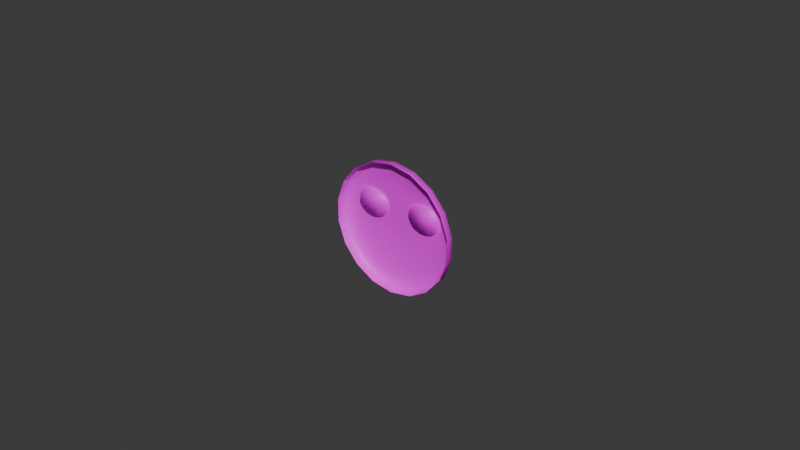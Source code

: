 # Source: Emily_Face.blend  (saved by Blender 5.1.29; exported with 4.5.12 LTS)
import bpy
from mathutils import Matrix  # noqa: F401  (used for matrix-valued properties, if any)

bpy.ops.wm.read_factory_settings(use_empty=True)
scene = bpy.context.scene
scene.name = 'Scene'

# ---- collections
col_collection = bpy.data.collections.new('Collection'); scene.collection.children.link(col_collection)

# ---- images (referenced by path relative to the original .blend; pixels are not part of the script)
import os
ASSET_DIR = os.environ.get("B2B_ASSET_DIR", "")  # directory of the original .blend (textures are referenced by path, not embedded)
HERE = os.path.dirname(os.path.abspath(__file__))  # packed textures are extracted next to this script under _unpacked/

def load_image(name, relpath, width, height, colorspace="sRGB"):
    """Load a texture the original file referenced (path relative to the .blend, or extracted next to this script)."""
    p = next((c for c in (os.path.join(HERE, relpath), os.path.join(ASSET_DIR, relpath)) if relpath and os.path.exists(c)), "")
    if p:
        img = bpy.data.images.load(p, check_existing=True)
        img.name = name
    else:  # same state as the original file: an image datablock whose file is absent (Cycles renders it pink)
        img = bpy.data.images.new(name, width, height)
        img.source = "FILE"
        img.filepath = "//" + (relpath or name)
    img.colorspace_settings.name = colorspace
    return img
img_thomas_happy_png_002 = load_image('Thomas happy.png.002', 'Thomas happy.png', 1024, 1024, 'sRGB')

# ---- materials (node trees are filled in below, after node groups)
mat_face_2_001 = bpy.data.materials.new('face 2.001')

# ---- material node trees
mat_face_2_001.use_nodes = True; mat_face_2_001.node_tree.nodes.clear()
_N = mat_face_2_001.node_tree.nodes; _L = mat_face_2_001.node_tree.links
n0 = _N.new('ShaderNodeOutputMaterial'); n0.name = 'Material Output'; n0.location = (200, 100)
n1 = _N.new('ShaderNodeBsdfPrincipled'); n1.name = 'Principled BSDF'; n1.location = (-200, 100)
n2 = _N.new('ShaderNodeTexImage'); n2.name = 'Image Texture'; n2.location = (-490, 80)
n2.image = img_thomas_happy_png_002
_L.new(n1.outputs[0], n0.inputs[0])
_L.new(n2.outputs[0], n1.inputs[0])
n0.is_active_output = True

# ---- world
world_world = bpy.data.worlds.new('World'); scene.world = world_world
world_world.use_nodes = True; world_world.node_tree.nodes.clear()
_N = world_world.node_tree.nodes; _L = world_world.node_tree.links
n0 = _N.new('ShaderNodeOutputWorld'); n0.name = 'World Output'; n0.location = (200, 100)
n1 = _N.new('ShaderNodeBackground'); n1.name = 'Background'; n1.location = (-200, 100)
n1.inputs[0].default_value = (0.05088, 0.05088, 0.05088, 1.0)
_L.new(n1.outputs[0], n0.inputs[0])
n0.is_active_output = True
world_world.color = (0.05088, 0.05088, 0.05088)
world_world.sun_shadow_jitter_overblur = 0.0

# ---- meshes
me_cylinder_004 = bpy.data.meshes.new('Cylinder.004')
me_cylinder_004.from_pydata([(9.579e-10, -0.02407, 0.003791), (9.579e-10, 0.01759, 0.003791), (9.579e-10, 0.01542, 4.192e-05), (9.579e-10, -0.0219, 4.192e-05), (9.579e-10, 0.01759, 0.001496), (9.579e-10, -0.02407, 0.001496), (9.579e-10, 0.01688, 0.0007763), (9.579e-10, -0.02336, 0.0007763), (9.579e-10, 0.003287, 4.192e-05), (9.579e-10, 0.0008913, 4.192e-05), (9.579e-10, 0.005538, 4.192e-05), (9.579e-10, 0.007374, 4.192e-05), (9.579e-10, -0.001361, 4.192e-05), (9.579e-10, -0.003197, 4.192e-05), (9.579e-10, -0.004395, 4.192e-05), (0.007124, 0.01633, 0.003791), (0.01339, 0.01272, 0.003791), (0.01804, 0.007176, 0.003791), (0.02051, 0.0003783, 0.003791), (0.02051, -0.006856, 0.003791), (0.01804, -0.01365, 0.003791), (0.01339, -0.01919, 0.003791), (0.007124, -0.02281, 0.003791), (0.006383, 0.0143, 4.192e-05), (0.012, 0.01106, 4.192e-05), (0.01616, 0.006092, 4.192e-05), (0.01838, 2.339e-06, 4.192e-05), (0.01838, -0.006479, 4.192e-05), (0.01616, -0.01257, 4.192e-05), (0.012, -0.01753, 4.192e-05), (0.006383, -0.02077, 4.192e-05), (0.007124, 0.01633, 0.001496), (0.01339, 0.01272, 0.001496), (0.008773, 0.005878, 0.000635), (0.01804, 0.007176, 0.001496), (0.02051, 0.0003783, 0.001496), (0.02051, -0.006856, 0.001496), (0.01804, -0.01365, 0.001496), (0.005518, 0.004779, 0.000635), (0.01339, -0.01919, 0.001496), (0.007124, -0.02281, 0.001496), (0.004478, -1.983e-05, 0.000635), (0.005423, -0.00141, 0.000635), (0.006712, -0.002242, 0.000635), (0.01293, 0.01217, 0.0007763), (0.006881, 0.01567, 0.0007763), (0.008371, -0.00277, 0.000635), (0.01742, 0.00682, 0.0007763), (0.01981, 0.0002543, 0.0007763), (0.01021, -0.002813, 0.000635), (0.01981, -0.006732, 0.0007763), (0.01214, -0.002347, 0.000635), (0.01742, -0.0133, 0.0007763), (0.01293, -0.01865, 0.0007763), (0.006881, -0.02214, 0.0007763), (0.01365, -0.001201, 0.000635), (0.01439, 0.002819, 0.000635), (0.01365, -0.001201, 4.192e-05), (0.004034, 0.001213, 4.192e-05), (0.006712, -0.002242, 4.192e-05), (0.005423, -0.00141, 4.192e-05), (0.01021, -0.002813, 4.192e-05), (0.01214, -0.002347, 4.192e-05), (0.008371, -0.00277, 4.192e-05), (0.004478, -1.983e-05, 4.192e-05), (0.01411, -0.001467, 4.192e-05), (0.01491, 0.002912, 4.192e-05), (0.01393, 0.004883, 4.192e-05), (0.003508, 0.00112, 4.192e-05), (0.006529, -0.002742, 4.192e-05), (0.005081, -0.001819, 4.192e-05), (0.01039, -0.003314, 4.192e-05), (0.01249, -0.002756, 4.192e-05), (0.008371, -0.003304, 4.192e-05), (0.004015, -0.0002863, 4.192e-05), (0.009212, 0.01513, 0.003791), (0.0113, 0.01392, 0.003791), (0.009212, 0.01513, 0.001496), (0.0113, 0.01392, 0.001496), (0.01091, 0.01334, 0.0007763), (0.008897, 0.0145, 0.0007763), (0.008253, 0.01322, 4.192e-05), (0.01012, 0.01214, 4.192e-05), (0.01494, 0.01087, 0.003791), (0.01649, 0.009023, 0.003791), (0.01494, 0.01087, 0.001496), (0.01649, 0.009023, 0.001496), (0.01443, 0.01039, 0.0007763), (0.01593, 0.008604, 0.0007763), (0.01338, 0.009402, 4.192e-05), (0.01477, 0.007747, 4.192e-05), (0.01026, -0.021, 0.003791), (0.01026, -0.021, 0.001496), (0.009906, -0.0204, 0.0007763), (0.009189, -0.01915, 4.192e-05), (0.004034, 0.001213, 0.000635), (0.004002, 0.002469, 0.000635), (0.00448, 0.003697, 0.000635), (0.007069, 0.005494, 0.000635), (0.01066, 0.005996, 0.000635), (0.01189, 0.005687, 0.000635), (0.01347, 0.004617, 0.000635), (0.01465, 0.0001827, 0.000635), (0.01347, 0.004617, 4.192e-05), (0.01439, 0.002819, 4.192e-05), (0.01465, 0.0001827, 4.192e-05), (0.004002, 0.002469, 4.192e-05), (0.007069, 0.005494, 4.192e-05), (0.005518, 0.004779, 4.192e-05), (0.01066, 0.005996, 4.192e-05), (0.01189, 0.005687, 4.192e-05), (0.008773, 0.005878, 4.192e-05), (0.00448, 0.003697, 4.192e-05), (0.01517, 9.016e-05, 4.192e-05), (0.003476, 0.002561, 4.192e-05), (0.006886, 0.005994, 4.192e-05), (0.005176, 0.005188, 4.192e-05), (0.01084, 0.006496, 4.192e-05), (0.01223, 0.006096, 4.192e-05), (0.008773, 0.006412, 4.192e-05), (0.004017, 0.003964, 4.192e-05)], [], [(18, 19, 36, 35), (19, 20, 37, 36), (20, 21, 39, 37), (91, 22, 40, 92), (1, 15, 31, 4), (76, 16, 32, 78), (22, 0, 5, 40), (84, 17, 34, 86), (17, 18, 35, 34), (80, 45, 31, 77), (87, 44, 32, 85), (48, 47, 34, 35), (50, 48, 35, 36), (52, 50, 36, 37), (53, 52, 37, 39), (93, 53, 39, 92), (45, 6, 4, 31), (7, 54, 40, 5), (3, 30, 54, 7), (23, 2, 6, 45), (94, 29, 53, 93), (29, 28, 52, 53), (28, 27, 50, 52), (27, 26, 48, 50), (26, 25, 47, 48), (89, 24, 44, 87), (81, 23, 45, 80), (58, 106, 96, 95), (64, 58, 95, 41), (60, 64, 41, 42), (43, 59, 60, 42), (46, 63, 59, 43), (49, 61, 63, 46), (51, 62, 61, 49), (55, 57, 62, 51), (102, 105, 57, 55), (56, 104, 105, 102), (98, 33, 99, 100, 101, 56, 102, 55, 51, 49, 46, 43, 42, 41, 95, 96, 97, 38), (104, 66, 113, 105), (105, 113, 65, 57), (57, 65, 72, 62), (62, 72, 71, 61), (61, 71, 73, 63), (63, 73, 69, 59), (58, 68, 114, 106), (59, 69, 70, 60), (60, 70, 74, 64), (64, 74, 68, 58), (9, 8, 114, 68), (10, 120, 114, 8), (10, 11, 116, 120), (12, 9, 68, 74), (12, 74, 70, 13), (13, 70, 69, 14), (30, 3, 14, 69), (23, 116, 11, 2), (24, 82, 79, 44), (82, 81, 80, 79), (44, 79, 78, 32), (79, 80, 77, 78), (15, 75, 77, 31), (75, 76, 78, 77), (25, 90, 88, 47), (90, 89, 87, 88), (47, 88, 86, 34), (88, 87, 85, 86), (16, 83, 85, 32), (83, 84, 86, 85), (90, 25, 66, 67), (25, 26, 113, 66), (26, 27, 65, 113), (28, 72, 65, 27), (28, 29, 71, 72), (30, 94, 93, 54), (54, 93, 92, 40), (21, 91, 92, 39), (73, 71, 29, 94), (94, 30, 69, 73), (23, 81, 115, 116), (82, 119, 115, 81), (112, 97, 96, 106), (108, 38, 97, 112), (98, 38, 108, 107), (33, 98, 107, 111), (99, 33, 111, 109), (100, 99, 109, 110), (101, 100, 110, 103), (56, 101, 103, 104), (82, 24, 117, 119), (89, 118, 117, 24), (104, 103, 67, 66), (103, 110, 118, 67), (110, 109, 117, 118), (109, 111, 119, 117), (111, 107, 115, 119), (89, 90, 67, 118), (107, 108, 116, 115), (108, 112, 120, 116), (112, 106, 114, 120)])
me_cylinder_004.polygons.foreach_set('use_smooth', [True] * 99)
_uv = me_cylinder_004.uv_layers.new(name='UVMap')
_uv.uv.foreach_set('vector', [0.0, 0.5868, 0.0, 0.4132, 0.0, 0.4132, 0.0, 0.5868, 0.0, 0.4132, 0.0603, 0.25, 0.0603, 0.25, 0.0, 0.4132, 0.0603, 0.25, 0.1736, 0.117, 0.1736, 0.117, 0.0603, 0.25, 0.25, 0.07358, 0.3264, 0.03015, 0.3264, 0.03015, 0.25, 0.07358, 0.5, 1.0, 0.3264, 0.9698, 0.3264, 0.9698, 0.5, 1.0, 0.2246, 0.912, 0.1736, 0.883, 0.1736, 0.883, 0.2246, 0.912, 0.3264, 0.03015, 0.5, 0.0, 0.5, 0.0, 0.3264, 0.03015, 0.09808, 0.7943, 0.0603, 0.75, 0.0603, 0.75, 0.09808, 0.7943, 0.0603, 0.75, 0.0, 0.5868, 0.0, 0.5868, 0.0603, 0.75, 0.2831, 0.9258, 0.3323, 0.9538, 0.3264, 0.9698, 0.2755, 0.9409, 0.1483, 0.8271, 0.1848, 0.8699, 0.1736, 0.883, 0.1359, 0.8387, 0.01709, 0.5838, 0.07534, 0.7415, 0.0603, 0.75, 0.0, 0.5868, 0.01709, 0.4162, 0.01709, 0.5838, 0.0, 0.5868, 0.0, 0.4132, 0.07534, 0.2585, 0.01709, 0.4162, 0.0, 0.4132, 0.0603, 0.25, 0.1848, 0.1301, 0.07534, 0.2585, 0.0603, 0.25, 0.1736, 0.117, 0.2585, 0.08815, 0.1848, 0.1301, 0.1736, 0.117, 0.25, 0.07358, 0.3323, 0.9538, 0.5, 0.9829, 0.5, 1.0, 0.3264, 0.9698, 0.5, 0.01709, 0.3323, 0.04621, 0.3264, 0.03015, 0.5, 0.0, 0.5, 0.05204, 0.3444, 0.07905, 0.3323, 0.04621, 0.5, 0.01709, 0.3444, 0.921, 0.5, 0.948, 0.5, 0.9829, 0.3323, 0.9538, 0.276, 0.1179, 0.2076, 0.1568, 0.1848, 0.1301, 0.2585, 0.08815, 0.2076, 0.1568, 0.1061, 0.276, 0.07534, 0.2585, 0.1848, 0.1301, 0.1061, 0.276, 0.05204, 0.4222, 0.01709, 0.4162, 0.07534, 0.2585, 0.05204, 0.4222, 0.05204, 0.5778, 0.01709, 0.5838, 0.01709, 0.4162, 0.05204, 0.5778, 0.1061, 0.724, 0.07534, 0.7415, 0.01709, 0.5838, 0.1738, 0.8034, 0.2076, 0.8432, 0.1848, 0.8699, 0.1483, 0.8271, 0.2988, 0.895, 0.3444, 0.921, 0.3323, 0.9538, 0.2831, 0.9258, 0.4212, 0.6069, 0.4212, 0.6507, 0.4212, 0.6507, 0.4212, 0.6069, 0.4059, 0.5657, 0.4212, 0.6069, 0.4212, 0.6069, 0.4059, 0.5657, 0.3774, 0.5321, 0.4059, 0.5657, 0.4059, 0.5657, 0.3774, 0.5321, 0.3388, 0.5102, 0.3388, 0.5102, 0.3774, 0.5321, 0.3774, 0.5321, 0.295, 0.5026, 0.295, 0.5026, 0.3388, 0.5102, 0.3388, 0.5102, 0.2512, 0.5102, 0.2512, 0.5102, 0.295, 0.5026, 0.295, 0.5026, 0.2127, 0.5321, 0.2127, 0.5321, 0.2512, 0.5102, 0.2512, 0.5102, 0.1841, 0.5657, 0.1841, 0.5657, 0.2127, 0.5321, 0.2127, 0.5321, 0.1689, 0.6069, 0.1689, 0.6069, 0.1841, 0.5657, 0.1841, 0.5657, 0.1689, 0.6507, 0.1689, 0.6507, 0.1689, 0.6069, 0.1689, 0.6069, 0.9795, 0.976, 0.9786, 0.9762, 0.9777, 0.976, 0.9769, 0.9756, 0.9763, 0.9749, 0.976, 0.974, 0.976, 0.9731, 0.9763, 0.9723, 0.9769, 0.9716, 0.9777, 0.9712, 0.9786, 0.971, 0.9795, 0.9712, 0.9803, 0.9716, 0.9808, 0.9723, 0.9811, 0.9731, 0.9811, 0.974, 0.9808, 0.9749, 0.9803, 0.9756, 0.1689, 0.6507, 0.1561, 0.6529, 0.1561, 0.6046, 0.1689, 0.6069, 0.1689, 0.6069, 0.1561, 0.6046, 0.1728, 0.5593, 0.1841, 0.5657, 0.1841, 0.5657, 0.1728, 0.5593, 0.2043, 0.5223, 0.2127, 0.5321, 0.2127, 0.5321, 0.2043, 0.5223, 0.2468, 0.4982, 0.2512, 0.5102, 0.2512, 0.5102, 0.2468, 0.4982, 0.295, 0.4898, 0.295, 0.5026, 0.295, 0.5026, 0.295, 0.4898, 0.3433, 0.4982, 0.3388, 0.5102, 0.4212, 0.6069, 0.434, 0.6046, 0.434, 0.6529, 0.4212, 0.6507, 0.3388, 0.5102, 0.3433, 0.4982, 0.3857, 0.5223, 0.3774, 0.5321, 0.3774, 0.5321, 0.3857, 0.5223, 0.4172, 0.5593, 0.4059, 0.5657, 0.4059, 0.5657, 0.4172, 0.5593, 0.434, 0.6046, 0.4212, 0.6069, 0.5, 0.5991, 0.5, 0.6567, 0.434, 0.6529, 0.434, 0.6046, 0.5, 0.7107, 0.4172, 0.6983, 0.434, 0.6529, 0.5, 0.6567, 0.5, 0.7107, 0.5, 0.7548, 0.3857, 0.7352, 0.4172, 0.6983, 0.5, 0.5451, 0.5, 0.5991, 0.434, 0.6046, 0.4172, 0.5593, 0.5, 0.5451, 0.4172, 0.5593, 0.3857, 0.5223, 0.5, 0.501, 0.5, 0.501, 0.3857, 0.5223, 0.3433, 0.4982, 0.5, 0.4723, 0.3444, 0.07905, 0.5, 0.05204, 0.5, 0.4723, 0.3433, 0.4982, 0.3444, 0.921, 0.3857, 0.7352, 0.5, 0.7548, 0.5, 0.948, 0.2076, 0.8432, 0.2532, 0.8691, 0.234, 0.8979, 0.1848, 0.8699, 0.2532, 0.8691, 0.2988, 0.895, 0.2831, 0.9258, 0.234, 0.8979, 0.1848, 0.8699, 0.234, 0.8979, 0.2246, 0.912, 0.1736, 0.883, 0.234, 0.8979, 0.2831, 0.9258, 0.2755, 0.9409, 0.2246, 0.912, 0.3264, 0.9698, 0.2755, 0.9409, 0.2755, 0.9409, 0.3264, 0.9698, 0.2755, 0.9409, 0.2246, 0.912, 0.2246, 0.912, 0.2755, 0.9409, 0.1061, 0.724, 0.1399, 0.7637, 0.1118, 0.7843, 0.07534, 0.7415, 0.1399, 0.7637, 0.1738, 0.8034, 0.1483, 0.8271, 0.1118, 0.7843, 0.07534, 0.7415, 0.1118, 0.7843, 0.09808, 0.7943, 0.0603, 0.75, 0.1118, 0.7843, 0.1483, 0.8271, 0.1359, 0.8387, 0.09808, 0.7943, 0.1736, 0.883, 0.1359, 0.8387, 0.1359, 0.8387, 0.1736, 0.883, 0.1359, 0.8387, 0.09808, 0.7943, 0.09808, 0.7943, 0.1359, 0.8387, 0.1399, 0.7637, 0.1061, 0.724, 0.1561, 0.6529, 0.1728, 0.6983, 0.1061, 0.724, 0.05204, 0.5778, 0.1561, 0.6046, 0.1561, 0.6529, 0.05204, 0.5778, 0.05204, 0.4222, 0.1728, 0.5593, 0.1561, 0.6046, 0.1061, 0.276, 0.2043, 0.5223, 0.1728, 0.5593, 0.05204, 0.4222, 0.1061, 0.276, 0.2076, 0.1568, 0.2468, 0.4982, 0.2043, 0.5223, 0.3444, 0.07905, 0.276, 0.1179, 0.2585, 0.08815, 0.3323, 0.04621, 0.3323, 0.04621, 0.2585, 0.08815, 0.25, 0.07358, 0.3264, 0.03015, 0.1736, 0.117, 0.25, 0.07358, 0.25, 0.07358, 0.1736, 0.117, 0.295, 0.4898, 0.2468, 0.4982, 0.2076, 0.1568, 0.276, 0.1179, 0.276, 0.1179, 0.3444, 0.07905, 0.3433, 0.4982, 0.295, 0.4898, 0.3444, 0.921, 0.2988, 0.895, 0.3433, 0.7593, 0.3857, 0.7352, 0.2532, 0.8691, 0.295, 0.7677, 0.3433, 0.7593, 0.2988, 0.895, 0.4059, 0.6919, 0.4059, 0.6919, 0.4212, 0.6507, 0.4212, 0.6507, 0.3774, 0.7254, 0.3774, 0.7254, 0.4059, 0.6919, 0.4059, 0.6919, 0.3388, 0.7473, 0.3774, 0.7254, 0.3774, 0.7254, 0.3388, 0.7473, 0.295, 0.7549, 0.3388, 0.7473, 0.3388, 0.7473, 0.295, 0.7549, 0.2512, 0.7473, 0.295, 0.7549, 0.295, 0.7549, 0.2512, 0.7473, 0.2127, 0.7254, 0.2512, 0.7473, 0.2512, 0.7473, 0.2127, 0.7254, 0.1841, 0.6919, 0.2127, 0.7254, 0.2127, 0.7254, 0.1841, 0.6919, 0.1689, 0.6507, 0.1841, 0.6919, 0.1841, 0.6919, 0.1689, 0.6507, 0.2532, 0.8691, 0.2076, 0.8432, 0.2468, 0.7593, 0.295, 0.7677, 0.1738, 0.8034, 0.2043, 0.7352, 0.2468, 0.7593, 0.2076, 0.8432, 0.1689, 0.6507, 0.1841, 0.6919, 0.1728, 0.6983, 0.1561, 0.6529, 0.1841, 0.6919, 0.2127, 0.7254, 0.2043, 0.7352, 0.1728, 0.6983, 0.2127, 0.7254, 0.2512, 0.7473, 0.2468, 0.7593, 0.2043, 0.7352, 0.2512, 0.7473, 0.295, 0.7549, 0.295, 0.7677, 0.2468, 0.7593, 0.295, 0.7549, 0.3388, 0.7473, 0.3433, 0.7593, 0.295, 0.7677, 0.1738, 0.8034, 0.1399, 0.7637, 0.1728, 0.6983, 0.2043, 0.7352, 0.3388, 0.7473, 0.3774, 0.7254, 0.3857, 0.7352, 0.3433, 0.7593, 0.3774, 0.7254, 0.4059, 0.6919, 0.4172, 0.6983, 0.3857, 0.7352, 0.4059, 0.6919, 0.4212, 0.6507, 0.434, 0.6529, 0.4172, 0.6983])
me_cylinder_004.materials.append(mat_face_2_001)
me_cylinder_004.update()
me_cylinder_001 = bpy.data.meshes.new('Cylinder.001')
me_cylinder_001.from_pydata([(-0.00461, 0.008717, 0.000108), (-0.007016, 0.008717, 4.192e-05), (-0.002734, 0.006651, -0.000211), (-0.004316, 0.006605, 4.192e-05), (-0.001867, 0.005105, -0.0003982), (-0.003081, 0.00505, 4.192e-05), (-0.001056, 0.003038, -0.0007779), (-0.002565, 0.003038, 4.192e-05), (-0.001717, 0.003038, -0.000317), (-0.002474, 0.005077, -0.0001171), (-0.003525, 0.006628, -8.599e-05), (-0.005813, 0.008717, 0.000108), (0.00461, 0.008717, 0.000108), (0.007016, 0.008717, 4.192e-05), (0.002734, 0.006651, -0.000211), (0.004316, 0.006605, 4.192e-05), (0.001867, 0.005105, -0.0003982), (0.003081, 0.00505, 4.192e-05), (0.001056, 0.003038, -0.0007779), (0.002565, 0.003038, 4.192e-05), (0.001717, 0.003038, -0.000317), (0.002474, 0.005077, -0.0001171), (0.003525, 0.006628, -8.599e-05), (0.005813, 0.008717, 0.000108), (-0.001526, -0.005346, -0.003879), (-0.002092, -0.004895, -0.003724), (-0.005338, -0.007313, 4.192e-05), (-0.004865, -0.007855, 4.192e-05), (-0.003575, -0.006051, -0.001901), (-0.003056, -0.006547, -0.001982), (0.002092, -0.004895, -0.003724), (0.001526, -0.005346, -0.003879), (0.004865, -0.007855, 4.192e-05), (0.005338, -0.007313, 4.192e-05), (0.003056, -0.006547, -0.001982), (0.003575, -0.006051, -0.001901), (0.0002172, 0.008717, 0.000108), (-0.0002172, 0.008717, 0.000108), (0.0002152, 0.006656, -0.0002803), (-0.0002152, 0.006656, -0.0002803), (0.000213, 0.005109, -0.0005775), (-0.000213, 0.005109, -0.0005775), (0.000207, 0.003038, -0.001066), (-0.000207, 0.003038, -0.001066), (-0.0001923, -0.004814, -0.004603), (0.0001923, -0.004814, -0.004603), (-0.000192, -0.004137, -0.004748), (0.000192, -0.004137, -0.004748)], [], [(10, 3, 1, 11), (8, 9, 4, 6), (8, 7, 5, 9), (9, 5, 3, 10), (4, 9, 10, 2), (2, 10, 11, 0), (22, 23, 13, 15), (20, 18, 16, 21), (20, 21, 17, 19), (21, 22, 15, 17), (16, 14, 22, 21), (14, 12, 23, 22), (29, 27, 26, 28), (24, 29, 28, 25), (35, 33, 32, 34), (30, 35, 34, 31), (25, 28, 8, 6), (29, 24, 31, 34), (28, 26, 7, 8), (27, 29, 34, 32), (30, 18, 20, 35), (35, 20, 19, 33), (39, 37, 36, 38), (41, 39, 38, 40), (43, 41, 40, 42), (47, 45, 44, 46), (42, 47, 46, 43), (39, 2, 0, 37), (38, 36, 12, 14), (2, 39, 41, 4), (14, 16, 40, 38), (43, 6, 4, 41), (42, 40, 16, 18), (47, 42, 18, 30), (46, 25, 6, 43), (31, 45, 47, 30), (25, 46, 44, 24), (44, 45, 31, 24)])
me_cylinder_001.polygons.foreach_set('use_smooth', [True] * 38)
_uv = me_cylinder_001.uv_layers.new(name='UVMap')
_uv.uv.foreach_set('vector', [0.5859, 0.7368, 0.6052, 0.7363, 0.671, 0.787, 0.6417, 0.787, 0.5356, 0.6507, 0.5603, 0.6996, 0.5455, 0.7003, 0.5219, 0.6507, 0.5356, 0.6507, 0.5531, 0.6507, 0.5751, 0.699, 0.5603, 0.6996, 0.5603, 0.6996, 0.5751, 0.699, 0.6052, 0.7363, 0.5859, 0.7368, 0.5455, 0.7003, 0.5603, 0.6996, 0.5859, 0.7368, 0.5666, 0.7374, 0.5666, 0.7374, 0.5859, 0.7368, 0.6417, 0.787, 0.6124, 0.787, 0.4141, 0.7368, 0.3583, 0.787, 0.329, 0.787, 0.3948, 0.7363, 0.4644, 0.6507, 0.4781, 0.6507, 0.4545, 0.7003, 0.4397, 0.6996, 0.4644, 0.6507, 0.4397, 0.6996, 0.4249, 0.699, 0.4469, 0.6507, 0.4397, 0.6996, 0.4141, 0.7368, 0.3948, 0.7363, 0.4249, 0.699, 0.4545, 0.7003, 0.4334, 0.7374, 0.4141, 0.7368, 0.4397, 0.6996, 0.4334, 0.7374, 0.3876, 0.787, 0.3583, 0.787, 0.4141, 0.7368, 0.5308, 0.6069, 0.5491, 0.6069, 0.5552, 0.609, 0.537, 0.6091, 0.5154, 0.6069, 0.5308, 0.6069, 0.537, 0.6091, 0.5217, 0.6092, 0.463, 0.6091, 0.4448, 0.609, 0.4509, 0.6069, 0.4692, 0.6069, 0.4783, 0.6092, 0.463, 0.6091, 0.4692, 0.6069, 0.4846, 0.6069, 0.5217, 0.6092, 0.537, 0.6091, 0.5356, 0.6507, 0.5219, 0.6507, 0.5308, 0.6069, 0.5154, 0.6069, 0.4846, 0.6069, 0.4692, 0.6069, 0.537, 0.6091, 0.5552, 0.609, 0.5531, 0.6507, 0.5356, 0.6507, 0.5491, 0.6069, 0.5308, 0.6069, 0.4692, 0.6069, 0.4509, 0.6069, 0.4783, 0.6092, 0.4781, 0.6507, 0.4644, 0.6507, 0.463, 0.6091, 0.463, 0.6091, 0.4644, 0.6507, 0.4469, 0.6507, 0.4448, 0.609, 0.5052, 0.7375, 0.5053, 0.787, 0.4947, 0.787, 0.4948, 0.7375, 0.5052, 0.7004, 0.5052, 0.7375, 0.4948, 0.7375, 0.4948, 0.7004, 0.5043, 0.6507, 0.5052, 0.7004, 0.4948, 0.7004, 0.4957, 0.6507, 0.498, 0.6093, 0.4981, 0.6069, 0.5019, 0.6069, 0.502, 0.6093, 0.4957, 0.6507, 0.498, 0.6093, 0.502, 0.6093, 0.5043, 0.6507, 0.5052, 0.7375, 0.5666, 0.7374, 0.6124, 0.787, 0.5053, 0.787, 0.4948, 0.7375, 0.4947, 0.787, 0.3876, 0.787, 0.4334, 0.7374, 0.5666, 0.7374, 0.5052, 0.7375, 0.5052, 0.7004, 0.5455, 0.7003, 0.4334, 0.7374, 0.4545, 0.7003, 0.4948, 0.7004, 0.4948, 0.7375, 0.5043, 0.6507, 0.5219, 0.6507, 0.5455, 0.7003, 0.5052, 0.7004, 0.4957, 0.6507, 0.4948, 0.7004, 0.4545, 0.7003, 0.4781, 0.6507, 0.498, 0.6093, 0.4957, 0.6507, 0.4781, 0.6507, 0.4783, 0.6092, 0.502, 0.6093, 0.5217, 0.6092, 0.5219, 0.6507, 0.5043, 0.6507, 0.4846, 0.6069, 0.4981, 0.6069, 0.498, 0.6093, 0.4783, 0.6092, 0.5217, 0.6092, 0.502, 0.6093, 0.5019, 0.6069, 0.5154, 0.6069, 0.5019, 0.6069, 0.4981, 0.6069, 0.4846, 0.6069, 0.5154, 0.6069])
me_cylinder_001.materials.append(mat_face_2_001)
me_cylinder_001.update()

# ---- objects
ob_empty = bpy.data.objects.new('Empty', None)
ob_cylinder_024 = bpy.data.objects.new('Cylinder.024', me_cylinder_004)
ob_cylinder_001 = bpy.data.objects.new('Cylinder.001', me_cylinder_001)

# ---- transforms, parenting, visibility, modifiers, constraints
ob_empty.location = (0.0, 0.0, 0.0)
ob_empty.rotation_euler = (1.571, 0.0, 3.142)
ob_empty.scale = (0.008491, 0.008491, 0.008491)
ob_empty.empty_display_type = 'IMAGE'
ob_empty.empty_display_size = 5.0
ob_empty.empty_image_depth = 'BACK'
ob_empty.show_empty_image_perspective = False
ob_empty.empty_image_side = 'FRONT'
ob_cylinder_024.location = (0.0, 0.0, 0.003225)
ob_cylinder_024.rotation_euler = (1.571, -0.0, 0.0)
_m = ob_cylinder_024.modifiers.new('Mirror', 'MIRROR')
ob_cylinder_001.location = (0.0, 0.0, 0.003225)
ob_cylinder_001.rotation_euler = (1.571, -0.0, 0.0)

# ---- collection membership
col_collection.objects.link(ob_empty)
col_collection.objects.link(ob_cylinder_024)
col_collection.objects.link(ob_cylinder_001)

# ---- scene / render settings (as saved in the file)
scene.frame_start = 1; scene.frame_end = 250; scene.frame_set(1)
scene.render.engine = 'BLENDER_EEVEE_NEXT'
scene.render.bake_bias = 0.0
scene.render.bake_samples = 0
scene.cycles.sampling_pattern = 'TABULATED_SOBOL'
scene.eevee.use_volume_custom_range = False
bpy.context.view_layer.update()

# ---- added for rendering (the .blend has no active camera and no usable light): camera, sun
cam_auto = bpy.data.cameras.new('AutoCamera')
cam_auto.lens = 50.0
cam_auto.sensor_width = 36.0
cam_auto.clip_end = 1000.0
ob_auto_camera = bpy.data.objects.new('AutoCamera', cam_auto)
scene.collection.objects.link(ob_auto_camera)
ob_auto_camera.location = (0.185045, -0.221576, 0.148022)
ob_auto_camera.rotation_euler = (1.09748, -7.21219e-08, 0.694738)
scene.camera = ob_auto_camera
light_auto_sun = bpy.data.lights.new('AutoSun', 'SUN')
light_auto_sun.energy = 3.0
light_auto_sun.angle = 0.0523599
ob_auto_sun = bpy.data.objects.new('AutoSun', light_auto_sun)
scene.collection.objects.link(ob_auto_sun)
ob_auto_sun.rotation_euler = (0.872665, 0.174533, 0.523599)
bpy.context.view_layer.update()
